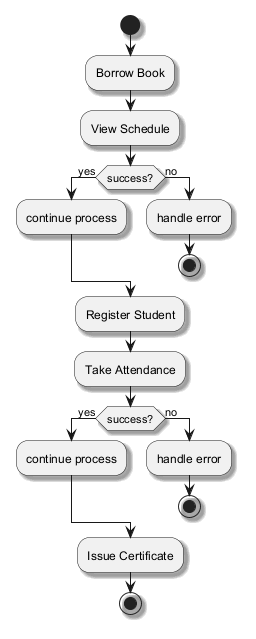

The diagram above was rendered by PlantUML. Its source (embedded in the PNG):
@startuml
skinparam backgroundColor #FFFFFF
skinparam classBackgroundColor #E8F4FA
skinparam classBorderColor #2C7DA0
skinparam shadowing true
start
:Borrow Book;
:View Schedule;
if (success?) then (yes)
:continue process;
else (no)
:handle error;
stop
endif
:Register Student;
:Take Attendance;
if (success?) then (yes)
:continue process;
else (no)
:handle error;
stop
endif
:Issue Certificate;
stop
@enduml